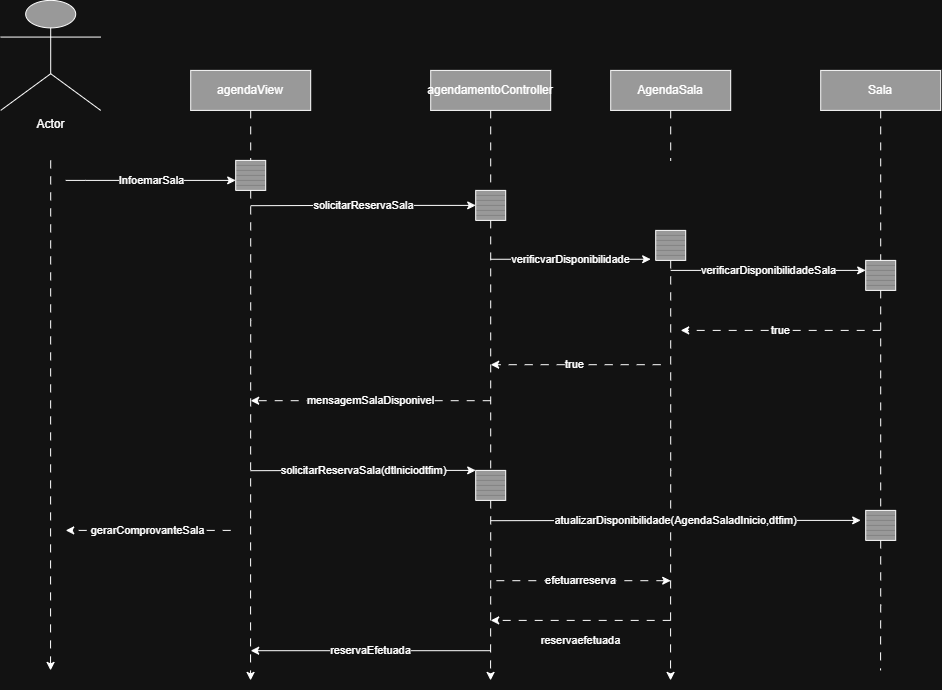

The diagram above was exported from draw.io. Its source (the exported page's mxGraphModel, read from the mxfile embedded in the PNG):
<mxGraphModel dx="1033" dy="1109" grid="1" gridSize="10" guides="1" tooltips="1" connect="1" arrows="1" fold="1" page="1" pageScale="1" pageWidth="827" pageHeight="1169" math="0" shadow="0">
  <root>
    <mxCell id="0" />
    <mxCell id="1" parent="0" />
    <mxCell id="7WxsL5LFk9n4QKMMOEjm-74" parent="1" style="rounded=0;whiteSpace=wrap;html=1;fillColor=light-dark(#FFFFFF,#999999);" value="AgendaSala" vertex="1">
      <mxGeometry height="40" width="120" x="700" y="90" as="geometry" />
    </mxCell>
    <mxCell id="7WxsL5LFk9n4QKMMOEjm-77" parent="1" style="rounded=0;whiteSpace=wrap;html=1;fillColor=light-dark(#FFFFFF,#999999);shadow=0;" value="agendaView" vertex="1">
      <mxGeometry height="40" width="120" x="280" y="90" as="geometry" />
    </mxCell>
    <mxCell id="7WxsL5LFk9n4QKMMOEjm-122" edge="1" parent="1" source="7WxsL5LFk9n4QKMMOEjm-84" style="edgeStyle=orthogonalEdgeStyle;rounded=0;orthogonalLoop=1;jettySize=auto;html=1;exitX=1;exitY=0.5;exitDx=0;exitDy=0;exitPerimeter=0;dashed=1;dashPattern=8 8;fillColor=light-dark(#FFFFFF,#999999);shadow=0;">
      <mxGeometry relative="1" as="geometry">
        <Array as="points">
          <mxPoint x="339.86" y="340" />
          <mxPoint x="339.86" y="340" />
        </Array>
        <mxPoint x="339.8571428571429" y="700" as="targetPoint" />
      </mxGeometry>
    </mxCell>
    <mxCell id="7WxsL5LFk9n4QKMMOEjm-84" parent="1" style="verticalLabelPosition=bottom;verticalAlign=top;html=1;shape=mxgraph.basic.patternFillRect;fillStyle=vert;step=5;fillStrokeWidth=0.2;fillStrokeColor=#dddddd;direction=south;fillColor=light-dark(#FFFFFF,#999999);shadow=0;" value=" " vertex="1">
      <mxGeometry height="30" width="30" x="325" y="180" as="geometry" />
    </mxCell>
    <mxCell id="7WxsL5LFk9n4QKMMOEjm-85" parent="1" style="shape=umlActor;verticalLabelPosition=bottom;verticalAlign=top;html=1;outlineConnect=0;shadow=0;fillColor=light-dark(#FFFFFF,#999999);" value="Actor" vertex="1">
      <mxGeometry height="110" width="100" x="90" y="20" as="geometry" />
    </mxCell>
    <mxCell id="7WxsL5LFk9n4QKMMOEjm-123" edge="1" parent="1" source="7WxsL5LFk9n4QKMMOEjm-105" style="edgeStyle=orthogonalEdgeStyle;rounded=0;orthogonalLoop=1;jettySize=auto;html=1;exitX=1;exitY=0.5;exitDx=0;exitDy=0;exitPerimeter=0;dashed=1;dashPattern=8 8;fillColor=light-dark(#FFFFFF,#999999);shadow=0;">
      <mxGeometry relative="1" as="geometry">
        <mxPoint x="139.8571428571429" y="690" as="targetPoint" />
      </mxGeometry>
    </mxCell>
    <mxCell id="7WxsL5LFk9n4QKMMOEjm-105" parent="1" style="verticalLabelPosition=bottom;verticalAlign=top;html=1;shape=mxgraph.basic.patternFillRect;fillStyle=vert;step=5;fillStrokeWidth=0.2;fillStrokeColor=#dddddd;direction=south;fillColor=light-dark(#FFFFFF,#999999);shadow=0;" value=" " vertex="1">
      <mxGeometry width="30" x="125" y="180" as="geometry" />
    </mxCell>
    <mxCell id="7WxsL5LFk9n4QKMMOEjm-111" edge="1" parent="1" source="7WxsL5LFk9n4QKMMOEjm-77" style="edgeStyle=orthogonalEdgeStyle;rounded=0;orthogonalLoop=1;jettySize=auto;html=1;exitX=0.5;exitY=1;exitDx=0;exitDy=0;entryX=0;entryY=0.5;entryDx=0;entryDy=0;entryPerimeter=0;endArrow=none;endFill=0;dashed=1;dashPattern=8 8;fillColor=light-dark(#FFFFFF,#999999);shadow=0;" target="7WxsL5LFk9n4QKMMOEjm-84">
      <mxGeometry relative="1" as="geometry" />
    </mxCell>
    <mxCell id="7WxsL5LFk9n4QKMMOEjm-114" edge="1" parent="1" source="7WxsL5LFk9n4QKMMOEjm-74" style="edgeStyle=orthogonalEdgeStyle;rounded=0;orthogonalLoop=1;jettySize=auto;html=1;exitX=0.5;exitY=1;exitDx=0;exitDy=0;entryX=0;entryY=0.5;entryDx=0;entryDy=0;entryPerimeter=0;endArrow=none;endFill=0;dashed=1;dashPattern=8 8;fillColor=light-dark(#FFFFFF,#999999);shadow=0;">
      <mxGeometry relative="1" as="geometry">
        <mxPoint x="760" y="180" as="targetPoint" />
      </mxGeometry>
    </mxCell>
    <mxCell id="7WxsL5LFk9n4QKMMOEjm-141" parent="1" style="rounded=0;whiteSpace=wrap;html=1;fillColor=light-dark(#FFFFFF,#999999);shadow=0;" value="agendamentoController" vertex="1">
      <mxGeometry height="40" width="120" x="520" y="90" as="geometry" />
    </mxCell>
    <mxCell id="7WxsL5LFk9n4QKMMOEjm-179" edge="1" parent="1" source="7WxsL5LFk9n4QKMMOEjm-144" style="edgeStyle=orthogonalEdgeStyle;rounded=0;orthogonalLoop=1;jettySize=auto;html=1;exitX=1;exitY=0.5;exitDx=0;exitDy=0;exitPerimeter=0;dashed=1;dashPattern=8 8;fillColor=light-dark(#FFFFFF,#999999);">
      <mxGeometry relative="1" as="geometry">
        <mxPoint x="579.8571428571429" y="700" as="targetPoint" />
      </mxGeometry>
    </mxCell>
    <mxCell id="7WxsL5LFk9n4QKMMOEjm-144" parent="1" style="verticalLabelPosition=bottom;verticalAlign=top;html=1;shape=mxgraph.basic.patternFillRect;fillStyle=vert;step=5;fillStrokeWidth=0.2;fillStrokeColor=#dddddd;direction=south;fillColor=light-dark(#FFFFFF,#999999);shadow=0;" value="" vertex="1">
      <mxGeometry height="30" width="30" x="565" y="490" as="geometry" />
    </mxCell>
    <mxCell id="7WxsL5LFk9n4QKMMOEjm-152" edge="1" parent="1" style="edgeStyle=orthogonalEdgeStyle;rounded=0;orthogonalLoop=1;jettySize=auto;html=1;exitX=0.25;exitY=0;exitDx=0;exitDy=0;exitPerimeter=0;entryX=0.25;entryY=1;entryDx=0;entryDy=0;entryPerimeter=0;fillColor=light-dark(#FFFFFF,#999999);" value="InfoemarSala">
      <mxGeometry relative="1" as="geometry">
        <Array as="points">
          <mxPoint x="175" y="200" />
          <mxPoint x="175" y="200" />
        </Array>
        <mxPoint x="155" y="200" as="sourcePoint" />
        <mxPoint x="325" y="200" as="targetPoint" />
      </mxGeometry>
    </mxCell>
    <mxCell id="7WxsL5LFk9n4QKMMOEjm-162" edge="1" parent="1" style="edgeStyle=orthogonalEdgeStyle;rounded=0;orthogonalLoop=1;jettySize=auto;html=1;entryX=0.75;entryY=0;entryDx=0;entryDy=0;entryPerimeter=0;dashed=1;dashPattern=8 8;fillColor=light-dark(#FFFFFF,#999999);" value="gerarComprovanteSala">
      <mxGeometry relative="1" as="geometry">
        <Array as="points">
          <mxPoint x="215" y="550" />
          <mxPoint x="215" y="550" />
        </Array>
        <mxPoint x="320" y="550" as="sourcePoint" />
        <mxPoint x="155" y="550" as="targetPoint" />
      </mxGeometry>
    </mxCell>
    <mxCell id="7WxsL5LFk9n4QKMMOEjm-176" edge="1" parent="1" source="7WxsL5LFk9n4QKMMOEjm-165" style="edgeStyle=orthogonalEdgeStyle;rounded=0;orthogonalLoop=1;jettySize=auto;html=1;exitX=0.5;exitY=1;exitDx=0;exitDy=0;exitPerimeter=0;endArrow=none;endFill=0;startArrow=classic;startFill=1;fillColor=light-dark(#FFFFFF,#999999);" value="solicitarReservaSala">
      <mxGeometry relative="1" as="geometry">
        <mxPoint x="340" y="225.28571428571445" as="targetPoint" />
      </mxGeometry>
    </mxCell>
    <mxCell id="7WxsL5LFk9n4QKMMOEjm-165" parent="1" style="verticalLabelPosition=bottom;verticalAlign=top;html=1;shape=mxgraph.basic.patternFillRect;fillStyle=vert;step=5;fillStrokeWidth=0.2;fillStrokeColor=#dddddd;direction=south;fillColor=light-dark(#FFFFFF,#999999);shadow=0;" value=" " vertex="1">
      <mxGeometry height="30" width="30" x="565" y="210" as="geometry" />
    </mxCell>
    <mxCell id="7WxsL5LFk9n4QKMMOEjm-182" edge="1" parent="1" source="7WxsL5LFk9n4QKMMOEjm-166" style="edgeStyle=orthogonalEdgeStyle;rounded=0;orthogonalLoop=1;jettySize=auto;html=1;exitX=1;exitY=0.5;exitDx=0;exitDy=0;exitPerimeter=0;dashed=1;dashPattern=8 8;fillColor=light-dark(#FFFFFF,#999999);">
      <mxGeometry relative="1" as="geometry">
        <mxPoint x="759.8571428571429" y="700" as="targetPoint" />
      </mxGeometry>
    </mxCell>
    <mxCell id="7WxsL5LFk9n4QKMMOEjm-166" parent="1" style="verticalLabelPosition=bottom;verticalAlign=top;html=1;shape=mxgraph.basic.patternFillRect;fillStyle=vert;step=5;fillStrokeWidth=0.2;fillStrokeColor=#dddddd;direction=south;fillColor=light-dark(#FFFFFF,#999999);shadow=0;" value=" " vertex="1">
      <mxGeometry height="30" width="30" x="745" y="250" as="geometry" />
    </mxCell>
    <mxCell id="7WxsL5LFk9n4QKMMOEjm-167" parent="1" style="rounded=0;whiteSpace=wrap;html=1;fillColor=light-dark(#FFFFFF,#999999);" value="Sala" vertex="1">
      <mxGeometry height="40" width="120" x="910" y="90" as="geometry" />
    </mxCell>
    <mxCell id="7WxsL5LFk9n4QKMMOEjm-168" parent="1" style="verticalLabelPosition=bottom;verticalAlign=top;html=1;shape=mxgraph.basic.patternFillRect;fillStyle=vert;step=5;fillStrokeWidth=0.2;fillStrokeColor=#dddddd;direction=south;fillColor=light-dark(#FFFFFF,#999999);shadow=0;" value=" " vertex="1">
      <mxGeometry height="30" width="30" x="955" y="280" as="geometry" />
    </mxCell>
    <mxCell id="7WxsL5LFk9n4QKMMOEjm-189" edge="1" parent="1" source="7WxsL5LFk9n4QKMMOEjm-169" style="edgeStyle=orthogonalEdgeStyle;rounded=0;orthogonalLoop=1;jettySize=auto;html=1;exitX=1;exitY=0.5;exitDx=0;exitDy=0;exitPerimeter=0;endArrow=none;endFill=0;dashed=1;dashPattern=8 8;fillColor=light-dark(#FFFFFF,#999999);">
      <mxGeometry relative="1" as="geometry">
        <mxPoint x="969.8571428571429" y="690" as="targetPoint" />
      </mxGeometry>
    </mxCell>
    <mxCell id="7WxsL5LFk9n4QKMMOEjm-169" parent="1" style="verticalLabelPosition=bottom;verticalAlign=top;html=1;shape=mxgraph.basic.patternFillRect;fillStyle=vert;step=5;fillStrokeWidth=0.2;fillStrokeColor=#dddddd;direction=south;fillColor=light-dark(#FFFFFF,#999999);shadow=0;" value=" " vertex="1">
      <mxGeometry height="30" width="30" x="955" y="530" as="geometry" />
    </mxCell>
    <mxCell id="7WxsL5LFk9n4QKMMOEjm-172" edge="1" parent="1" source="7WxsL5LFk9n4QKMMOEjm-141" style="edgeStyle=orthogonalEdgeStyle;rounded=0;orthogonalLoop=1;jettySize=auto;html=1;exitX=0.5;exitY=1;exitDx=0;exitDy=0;entryX=0;entryY=0.5;entryDx=0;entryDy=0;entryPerimeter=0;endArrow=none;endFill=0;dashed=1;dashPattern=8 8;fillColor=light-dark(#FFFFFF,#999999);" target="7WxsL5LFk9n4QKMMOEjm-165">
      <mxGeometry relative="1" as="geometry" />
    </mxCell>
    <mxCell id="7WxsL5LFk9n4QKMMOEjm-175" edge="1" parent="1" source="7WxsL5LFk9n4QKMMOEjm-165" style="edgeStyle=orthogonalEdgeStyle;rounded=0;orthogonalLoop=1;jettySize=auto;html=1;exitX=1;exitY=0.5;exitDx=0;exitDy=0;exitPerimeter=0;entryX=0;entryY=0.5;entryDx=0;entryDy=0;entryPerimeter=0;dashed=1;dashPattern=8 8;endArrow=none;endFill=0;fillColor=light-dark(#FFFFFF,#999999);" target="7WxsL5LFk9n4QKMMOEjm-144">
      <mxGeometry relative="1" as="geometry" />
    </mxCell>
    <mxCell id="7WxsL5LFk9n4QKMMOEjm-177" edge="1" parent="1" style="edgeStyle=orthogonalEdgeStyle;rounded=0;orthogonalLoop=1;jettySize=auto;html=1;dashed=1;dashPattern=8 8;fillColor=light-dark(#FFFFFF,#999999);" value="mensagemSalaDisponivel">
      <mxGeometry relative="1" as="geometry">
        <mxPoint x="580" y="420.29" as="sourcePoint" />
        <mxPoint x="340" y="420.28571428571445" as="targetPoint" />
      </mxGeometry>
    </mxCell>
    <mxCell id="7WxsL5LFk9n4QKMMOEjm-178" edge="1" parent="1" style="edgeStyle=orthogonalEdgeStyle;rounded=0;orthogonalLoop=1;jettySize=auto;html=1;exitX=0.5;exitY=1;exitDx=0;exitDy=0;exitPerimeter=0;endArrow=none;endFill=0;startArrow=classic;startFill=1;fillColor=light-dark(#FFFFFF,#999999);" value="solicitarReservaSala(dtlniciodtfim)">
      <mxGeometry relative="1" as="geometry">
        <mxPoint x="565" y="490" as="sourcePoint" />
        <mxPoint x="340" y="490.28571428571445" as="targetPoint" />
      </mxGeometry>
    </mxCell>
    <mxCell id="7WxsL5LFk9n4QKMMOEjm-180" edge="1" parent="1" style="edgeStyle=orthogonalEdgeStyle;rounded=0;orthogonalLoop=1;jettySize=auto;html=1;fillColor=light-dark(#FFFFFF,#999999);" value="reservaEfetuada">
      <mxGeometry relative="1" as="geometry">
        <mxPoint x="580" y="670.29" as="sourcePoint" />
        <mxPoint x="340" y="670.2857142857144" as="targetPoint" />
      </mxGeometry>
    </mxCell>
    <mxCell id="7WxsL5LFk9n4QKMMOEjm-181" edge="1" parent="1" style="edgeStyle=orthogonalEdgeStyle;rounded=0;orthogonalLoop=1;jettySize=auto;html=1;endArrow=none;endFill=0;startArrow=classic;startFill=1;fillColor=light-dark(#FFFFFF,#999999);" value="verificvarDisponibilidade">
      <mxGeometry relative="1" as="geometry">
        <mxPoint x="740" y="278.86" as="sourcePoint" />
        <mxPoint x="580" y="278.85571428571444" as="targetPoint" />
      </mxGeometry>
    </mxCell>
    <mxCell id="7WxsL5LFk9n4QKMMOEjm-183" edge="1" parent="1" style="edgeStyle=orthogonalEdgeStyle;rounded=0;orthogonalLoop=1;jettySize=auto;html=1;dashed=1;dashPattern=8 8;fillColor=light-dark(#FFFFFF,#999999);" value="true">
      <mxGeometry relative="1" as="geometry">
        <Array as="points">
          <mxPoint x="610" y="384.29" />
          <mxPoint x="610" y="384.29" />
        </Array>
        <mxPoint x="750" y="384.29" as="sourcePoint" />
        <mxPoint x="580" y="384.28571428571445" as="targetPoint" />
      </mxGeometry>
    </mxCell>
    <mxCell id="7WxsL5LFk9n4QKMMOEjm-184" edge="1" parent="1" style="edgeStyle=orthogonalEdgeStyle;rounded=0;orthogonalLoop=1;jettySize=auto;html=1;endArrow=none;endFill=0;startArrow=classic;startFill=1;fillColor=light-dark(#FFFFFF,#999999);" value="atualizarDisponibilidade(AgendaSaladInicio,dtfim)">
      <mxGeometry relative="1" as="geometry">
        <mxPoint x="950" y="540" as="sourcePoint" />
        <mxPoint x="580" y="540.2857142857144" as="targetPoint" />
      </mxGeometry>
    </mxCell>
    <mxCell id="7WxsL5LFk9n4QKMMOEjm-185" edge="1" parent="1" style="edgeStyle=orthogonalEdgeStyle;rounded=0;orthogonalLoop=1;jettySize=auto;html=1;dashed=1;dashPattern=8 8;endArrow=none;endFill=0;startArrow=classic;startFill=1;fillColor=light-dark(#FFFFFF,#999999);" value="efetuarreserva">
      <mxGeometry relative="1" as="geometry">
        <mxPoint x="760" y="600.29" as="sourcePoint" />
        <mxPoint x="580" y="600.2857142857144" as="targetPoint" />
      </mxGeometry>
    </mxCell>
    <mxCell id="7WxsL5LFk9n4QKMMOEjm-187" edge="1" parent="1" style="edgeStyle=orthogonalEdgeStyle;rounded=0;orthogonalLoop=1;jettySize=auto;html=1;dashed=1;dashPattern=8 8;endArrow=classic;endFill=1;startArrow=none;startFill=0;fillColor=light-dark(#FFFFFF,#999999);" value="reservaefetuada">
      <mxGeometry relative="1" y="20" as="geometry">
        <mxPoint as="offset" />
        <mxPoint x="760" y="640.0042857142855" as="sourcePoint" />
        <mxPoint x="580" y="640" as="targetPoint" />
      </mxGeometry>
    </mxCell>
    <mxCell id="7WxsL5LFk9n4QKMMOEjm-188" edge="1" parent="1" source="7WxsL5LFk9n4QKMMOEjm-168" style="edgeStyle=orthogonalEdgeStyle;rounded=0;orthogonalLoop=1;jettySize=auto;html=1;exitX=1;exitY=0.5;exitDx=0;exitDy=0;exitPerimeter=0;entryX=0;entryY=0.5;entryDx=0;entryDy=0;entryPerimeter=0;endArrow=none;endFill=0;dashed=1;dashPattern=8 8;fillColor=light-dark(#FFFFFF,#999999);" target="7WxsL5LFk9n4QKMMOEjm-169">
      <mxGeometry relative="1" as="geometry" />
    </mxCell>
    <mxCell id="7WxsL5LFk9n4QKMMOEjm-190" edge="1" parent="1" source="7WxsL5LFk9n4QKMMOEjm-167" style="edgeStyle=orthogonalEdgeStyle;rounded=0;orthogonalLoop=1;jettySize=auto;html=1;exitX=0.5;exitY=1;exitDx=0;exitDy=0;entryX=0;entryY=0.5;entryDx=0;entryDy=0;entryPerimeter=0;endArrow=none;endFill=0;dashed=1;dashPattern=8 8;fillColor=light-dark(#FFFFFF,#999999);" target="7WxsL5LFk9n4QKMMOEjm-168">
      <mxGeometry relative="1" as="geometry" />
    </mxCell>
    <mxCell id="7WxsL5LFk9n4QKMMOEjm-192" edge="1" parent="1" style="edgeStyle=orthogonalEdgeStyle;rounded=0;orthogonalLoop=1;jettySize=auto;html=1;endArrow=none;endFill=0;startArrow=classic;startFill=1;fillColor=light-dark(#FFFFFF,#999999);" value="verificarDisponibilidadeSala">
      <mxGeometry relative="1" as="geometry">
        <mxPoint x="955" y="290.0042857142855" as="sourcePoint" />
        <mxPoint x="760" y="290" as="targetPoint" />
      </mxGeometry>
    </mxCell>
    <mxCell id="7WxsL5LFk9n4QKMMOEjm-193" edge="1" parent="1" style="edgeStyle=orthogonalEdgeStyle;rounded=0;orthogonalLoop=1;jettySize=auto;html=1;dashed=1;dashPattern=8 8;endArrow=classic;endFill=1;startArrow=none;startFill=0;fillColor=light-dark(#FFFFFF,#999999);" value="true">
      <mxGeometry relative="1" as="geometry">
        <mxPoint x="970" y="350.0042857142855" as="sourcePoint" />
        <mxPoint x="770" y="350" as="targetPoint" />
      </mxGeometry>
    </mxCell>
  </root>
</mxGraphModel>